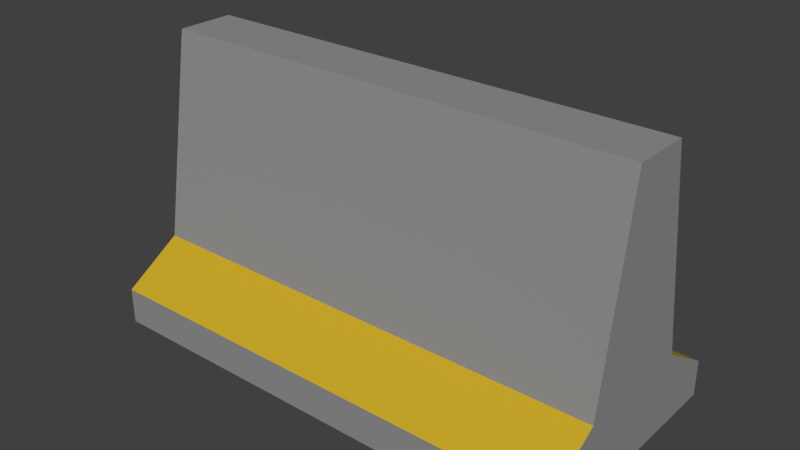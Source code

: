 # Source: concrete_barricade.blend  (saved by Blender 2.76.0; exported with 4.5.12 LTS)
import bpy
from mathutils import Matrix  # noqa: F401  (used for matrix-valued properties, if any)

bpy.ops.wm.read_factory_settings(use_empty=True)
scene = bpy.context.scene
scene.name = 'Scene'

# ---- collections
col_collection_1 = bpy.data.collections.new('Collection 1'); scene.collection.children.link(col_collection_1)

# ---- materials (node trees are filled in below, after node groups)
mat_cemete = bpy.data.materials.new('Cemete')
mat_cemete.alpha_threshold = 0.0
mat_cemete.use_transparent_shadow = False
mat_cemete.diffuse_color = (0.2883, 0.2883, 0.2883, 1.0)
mat_cemete.roughness = 0.5
mat_bottom = bpy.data.materials.new('Bottom')
mat_bottom.alpha_threshold = 0.0
mat_bottom.use_transparent_shadow = False
mat_bottom.diffuse_color = (0.5926, 0.3993, 0.02306, 1.0)
mat_bottom.roughness = 0.5

# ---- material node trees

# ---- world
world_world = bpy.data.worlds.new('World'); scene.world = world_world
world_world.color = (0.05088, 0.05088, 0.05088)
world_world.use_sun_shadow = False
world_world.sun_shadow_jitter_overblur = 0.0
world_world.cycles.sampling_method = 'MANUAL'
world_world.cycles.sample_map_resolution = 256

# ---- meshes
me_cube_001 = bpy.data.meshes.new('Cube.001')
me_cube_001.from_pydata([(-1.0, -1.0, -1.0), (-1.0, -0.517, -0.3983), (-1.0, 1.0, -1.0), (-1.0, 0.517, -0.3983), (1.0, -1.0, -1.0), (1.0, -0.517, -0.3983), (1.0, 1.0, -1.0), (1.0, 0.517, -0.3983), (-1.0, -1.0, -0.7), (-1.0, 1.0, -0.7), (1.0, 1.0, -0.7), (1.0, -1.0, -0.7), (-1.0, -0.2425, 1.3), (-1.0, 0.2425, 1.3), (1.0, -0.2425, 1.3), (1.0, 0.2425, 1.3), (1.0, -0.2951, 0.9743), (-1.0, -0.2951, 0.9743), (-1.0, 0.2951, 0.9743), (1.0, 0.2951, 0.9743)], [], [(8, 9, 2, 0), (9, 10, 6, 2), (10, 11, 4, 6), (11, 8, 0, 4), (0, 2, 6, 4), (17, 16, 14, 12), (1, 3, 9, 8), (3, 7, 10, 9), (7, 5, 11, 10), (5, 1, 8, 11), (14, 15, 13, 12), (19, 18, 13, 15), (16, 19, 15, 14), (18, 17, 12, 13), (3, 1, 17, 18), (5, 7, 19, 16), (7, 3, 18, 19), (1, 5, 16, 17)])
me_cube_001.polygons.foreach_set('material_index', [0, 0, 0, 0, 0, 0, 0, 1, 0, 1, 0, 0, 0, 0, 0, 0, 0, 0])
me_cube_001.materials.append(mat_cemete)
me_cube_001.materials.append(mat_bottom)
me_cube_001.use_remesh_preserve_volume = False
me_cube_001.use_remesh_preserve_attributes = False
me_cube_001.use_mirror_vertex_groups = False
me_cube_001.update()

# ---- objects
ob_barricade = bpy.data.objects.new('Barricade', me_cube_001)

# ---- transforms, parenting, visibility, modifiers, constraints
ob_barricade.location = (0.0, 0.0, 1.0)
ob_barricade.scale = (2.0, 1.0, 1.0)
ob_barricade.lineart.crease_threshold = 0.0

# ---- collection membership
col_collection_1.objects.link(ob_barricade)

# ---- scene / render settings (as saved in the file)
scene.frame_start = 1; scene.frame_end = 250; scene.frame_set(1)
scene.render.engine = 'BLENDER_EEVEE_NEXT'
scene.render.resolution_percentage = 50
scene.render.dither_intensity = 0.0
scene.cycles.use_denoising = False
scene.cycles.samples = 10
scene.cycles.sampling_pattern = 'TABULATED_SOBOL'
scene.cycles.light_sampling_threshold = 0.0
scene.cycles.use_adaptive_sampling = False
scene.cycles.use_light_tree = False
scene.cycles.blur_glossy = 0.0
scene.cycles.pixel_filter_type = 'GAUSSIAN'
scene.cycles.sample_clamp_indirect = 0.0
scene.view_settings.view_transform = 'Standard'
bpy.context.view_layer.update()

# ---- added for rendering (the .blend has no active camera and no usable light): camera, sun
cam_auto = bpy.data.cameras.new('AutoCamera')
cam_auto.lens = 50.0
cam_auto.sensor_width = 36.0
cam_auto.clip_end = 1000.0
ob_auto_camera = bpy.data.objects.new('AutoCamera', cam_auto)
scene.collection.objects.link(ob_auto_camera)
ob_auto_camera.location = (4.65288, -5.58345, 4.8723)
ob_auto_camera.rotation_euler = (1.09748, -7.21219e-08, 0.694738)
scene.camera = ob_auto_camera
light_auto_sun = bpy.data.lights.new('AutoSun', 'SUN')
light_auto_sun.energy = 3.0
light_auto_sun.angle = 0.0523599
ob_auto_sun = bpy.data.objects.new('AutoSun', light_auto_sun)
scene.collection.objects.link(ob_auto_sun)
ob_auto_sun.rotation_euler = (0.872665, 0.174533, 0.523599)
bpy.context.view_layer.update()
